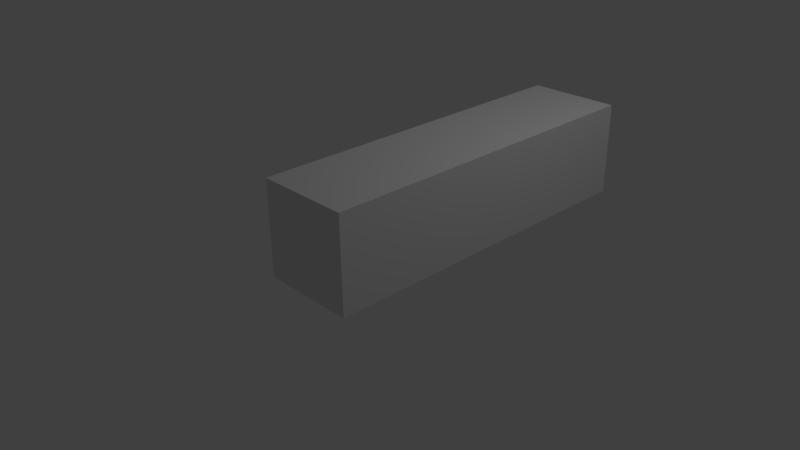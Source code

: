 # Source: rocketLauncher.blend  (saved by Blender 2.77.0; exported with 4.5.12 LTS)
import bpy
from mathutils import Matrix  # noqa: F401  (used for matrix-valued properties, if any)

bpy.ops.wm.read_factory_settings(use_empty=True)
scene = bpy.context.scene
scene.name = 'Scene'

# ---- collections
col_collection_1 = bpy.data.collections.new('Collection 1'); scene.collection.children.link(col_collection_1)

# ---- materials (node trees are filled in below, after node groups)
mat_material = bpy.data.materials.new('Material')
mat_material.alpha_threshold = 0.0
mat_material.use_transparent_shadow = False
mat_material.roughness = 0.5
mat_material.line_color = (0.0, 0.0, 0.0, 1.0)

# ---- material node trees

# ---- world
world_world = bpy.data.worlds.new('World'); scene.world = world_world
world_world.color = (0.05088, 0.05088, 0.05088)
world_world.use_sun_shadow = False
world_world.sun_shadow_jitter_overblur = 0.0
world_world.cycles.sampling_method = 'MANUAL'

# ---- cameras
cam_camera = bpy.data.cameras.new('Camera')
cam_camera.clip_end = 100.0
cam_camera.lens = 35.0
cam_camera.sensor_width = 32.0
cam_camera.sensor_height = 18.0
cam_camera.ortho_scale = 7.314
cam_camera.dof.focus_distance = 0.0
cam_camera.dof.aperture_fstop = 128.0

# ---- lights
light_lamp = bpy.data.lights.new('Lamp', 'POINT')
light_lamp.transmission_factor = 0.0
light_lamp.cutoff_distance = 30.0
light_lamp.energy = 100.0
light_lamp.shadow_buffer_clip_start = 1.001
light_lamp.shadow_soft_size = 0.1
light_lamp.shadow_maximum_resolution = 0.006
light_lamp.use_absolute_resolution = True

# ---- meshes
me_cube = bpy.data.meshes.new('Cube')
me_cube.from_pydata([(2.031, 1.983, 0.9135), (2.031, -2.162, 0.9135), (0.9335, -2.162, 0.9135), (0.9335, 1.983, 0.9135), (2.031, 1.983, 2.011), (2.031, -2.162, 2.011), (0.9335, -2.162, 2.011), (0.9335, 1.983, 2.011), (1.884, 1.983, 1.06), (1.08, 1.983, 1.06), (1.884, 1.983, 1.864), (1.08, 1.983, 1.864), (1.884, 2.218, 1.06), (1.08, 2.218, 1.06), (1.884, 2.218, 1.864), (1.08, 2.218, 1.864), (1.482, 2.218, 1.06), (1.884, 2.218, 1.462), (1.08, 2.218, 1.462), (1.482, 2.218, 1.864), (1.482, 2.218, 1.462), (1.281, 2.218, 1.06), (1.884, 2.218, 1.663), (1.08, 2.218, 1.663), (1.281, 2.218, 1.864), (1.683, 2.218, 1.06), (1.884, 2.218, 1.261), (1.08, 2.218, 1.261), (1.683, 2.218, 1.864), (1.281, 2.218, 1.462), (1.683, 2.218, 1.462), (1.482, 2.218, 1.663), (1.482, 2.218, 1.261), (1.768, 1.608, 1.742), (1.783, 1.608, 1.663), (1.683, 1.608, 1.563), (1.776, 1.608, 1.577), (1.181, 2.218, 1.06), (1.884, 2.218, 1.763), (1.08, 2.218, 1.763), (1.181, 2.218, 1.864), (1.583, 2.218, 1.06), (1.884, 2.218, 1.362), (1.08, 2.218, 1.362), (1.583, 2.218, 1.864), (1.181, 2.218, 1.462), (1.583, 2.218, 1.462), (1.482, 2.218, 1.763), (1.482, 2.218, 1.362), (1.382, 2.218, 1.06), (1.884, 2.218, 1.563), (1.08, 2.218, 1.563), (1.382, 2.218, 1.864), (1.783, 2.218, 1.06), (1.884, 2.218, 1.161), (1.08, 2.218, 1.161), (1.783, 2.218, 1.864), (1.382, 2.218, 1.462), (1.783, 2.218, 1.462), (1.482, 2.218, 1.563), (1.482, 2.218, 1.161), (1.583, 2.218, 1.261), (1.783, 2.218, 1.261), (1.683, 2.218, 1.362), (1.683, 2.218, 1.161), (1.583, 2.218, 1.663), (1.783, 2.218, 1.663), (1.683, 2.218, 1.763), (1.683, 2.218, 1.563), (1.181, 2.218, 1.663), (1.382, 2.218, 1.663), (1.281, 2.218, 1.763), (1.281, 2.218, 1.563), (1.181, 2.218, 1.261), (1.382, 2.218, 1.261), (1.281, 2.218, 1.362), (1.281, 2.218, 1.161), (1.382, 2.218, 1.161), (1.382, 2.218, 1.362), (1.181, 2.218, 1.362), (1.382, 2.218, 1.563), (1.382, 2.218, 1.763), (1.181, 2.218, 1.763), (1.776, 2.218, 1.577), (1.768, 2.218, 1.742), (1.597, 2.218, 1.749), (1.783, 2.218, 1.161), (1.783, 2.218, 1.362), (1.583, 2.218, 1.362), (1.583, 2.218, 1.161), (1.604, 2.218, 1.585), (1.181, 2.218, 1.563), (1.181, 2.218, 1.161), (1.683, 1.608, 1.763), (1.597, 1.608, 1.749), (1.583, 1.608, 1.663), (1.604, 1.608, 1.585)], [], [(0, 1, 2, 3), (4, 7, 6, 5), (0, 4, 5, 1), (1, 5, 6, 2), (2, 6, 7, 3), (7, 4, 10, 11), (8, 9, 13, 37, 21, 49, 16, 41, 25, 53, 12), (0, 3, 9, 8), (4, 0, 8, 10), (3, 7, 11, 9), (92, 37, 13, 55), (10, 8, 12, 54, 26, 42, 17, 50, 22, 38, 14), (9, 11, 15, 39, 23, 51, 18, 43, 27, 55, 13), (11, 10, 14, 56, 28, 44, 19, 52, 24, 40, 15), (91, 45, 18, 51), (90, 46, 20, 59), (89, 41, 16, 60), (88, 61, 32, 48), (86, 53, 25, 64), (85, 65, 31, 47), (83, 58, 30, 68), (82, 69, 23, 39), (80, 57, 29, 72), (79, 73, 27, 43), (77, 49, 21, 76), (32, 60, 77, 74), (60, 16, 49, 77), (57, 78, 75, 29), (20, 48, 78, 57), (48, 32, 74, 78), (45, 79, 43, 18), (29, 75, 79, 45), (31, 59, 80, 70), (59, 20, 57, 80), (52, 81, 71, 24), (19, 47, 81, 52), (47, 31, 70, 81), (40, 82, 39, 15), (24, 71, 82, 40), (84, 66, 34, 33), (65, 85, 94, 95), (22, 50, 83, 66), (50, 17, 58, 83), (56, 84, 67, 28), (14, 38, 84, 56), (38, 22, 66, 84), (44, 85, 47, 19), (28, 67, 85, 44), (66, 83, 36, 34), (90, 65, 95, 96), (26, 54, 86, 62), (54, 12, 53, 86), (58, 87, 63, 30), (17, 42, 87, 58), (42, 26, 62, 87), (46, 88, 48, 20), (30, 63, 88, 46), (85, 67, 93, 94), (61, 89, 60, 32), (68, 90, 96, 35), (64, 25, 41, 89), (65, 90, 59, 31), (83, 68, 35, 36), (68, 30, 46, 90), (69, 91, 51, 23), (35, 96, 95, 94, 93, 33, 34, 36), (72, 29, 45, 91), (73, 92, 55, 27), (67, 84, 33, 93), (76, 21, 37, 92)])
me_cube.materials.append(mat_material)
me_cube.use_remesh_preserve_volume = False
me_cube.use_remesh_preserve_attributes = False
me_cube.use_mirror_vertex_groups = False
me_cube.update()

# ---- objects
ob_cube = bpy.data.objects.new('Cube', me_cube)
ob_lamp = bpy.data.objects.new('Lamp', light_lamp)
ob_camera = bpy.data.objects.new('Camera', cam_camera)

# ---- transforms, parenting, visibility, modifiers, constraints
ob_cube.location = (0.0, 0.0, 0.0)
ob_cube.lock_rotations_4d = False
ob_cube.empty_display_type = 'ARROWS'
ob_cube.lineart.crease_threshold = 0.0
ob_lamp.location = (4.076, 1.005, 5.904)
ob_lamp.rotation_euler = (0.6503, 0.05522, 1.866)
ob_lamp.lock_rotations_4d = False
ob_lamp.empty_display_type = 'ARROWS'
ob_lamp.color = (0.0, 0.0, 0.0, 0.0)
ob_lamp.lineart.crease_threshold = 0.0
ob_camera.location = (7.481, -6.508, 5.344)
ob_camera.rotation_euler = (1.109, 0.01082, 0.8149)
ob_camera.lock_rotations_4d = False
ob_camera.empty_display_type = 'ARROWS'
ob_camera.color = (0.0, 0.0, 0.0, 0.0)
ob_camera.display_type = 'WIRE'
ob_camera.lineart.crease_threshold = 0.0

# ---- collection membership
col_collection_1.objects.link(ob_cube)
col_collection_1.objects.link(ob_lamp)
col_collection_1.objects.link(ob_camera)

# ---- scene / render settings (as saved in the file)
scene.camera = ob_camera
scene.frame_start = 1; scene.frame_end = 250; scene.frame_set(1)
scene.render.engine = 'BLENDER_EEVEE_NEXT'
scene.render.resolution_percentage = 50
scene.render.dither_intensity = 0.0
scene.cycles.use_denoising = False
scene.cycles.samples = 128
scene.cycles.sampling_pattern = 'TABULATED_SOBOL'
scene.cycles.light_sampling_threshold = 0.0
scene.cycles.use_adaptive_sampling = False
scene.cycles.use_light_tree = False
scene.cycles.blur_glossy = 0.0
scene.cycles.sample_clamp_indirect = 0.0
scene.view_settings.view_transform = 'Standard'
bpy.context.view_layer.update()
